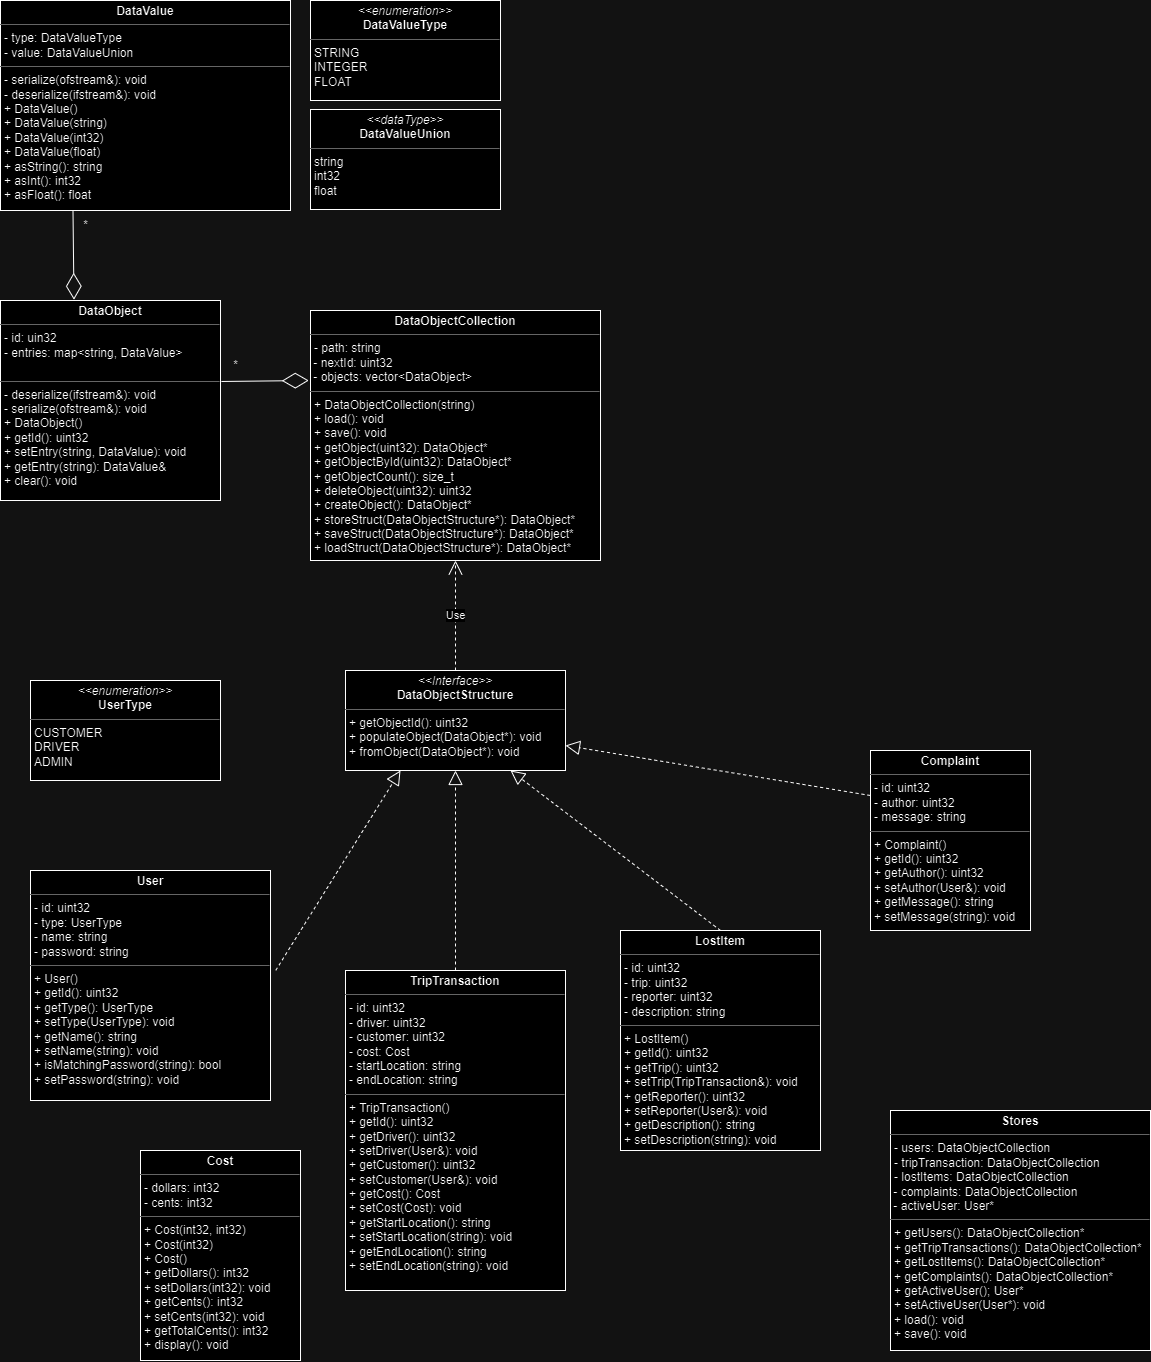

The diagram above was exported from draw.io. Its source (the exported page's mxGraphModel, read from the mxfile embedded in the PNG):
<mxGraphModel dx="658" dy="387" grid="1" gridSize="10" guides="1" tooltips="1" connect="1" arrows="1" fold="1" page="1" pageScale="1" pageWidth="827" pageHeight="1169" math="0" shadow="0">
  <root>
    <mxCell id="WIyWlLk6GJQsqaUBKTNV-0" />
    <mxCell id="WIyWlLk6GJQsqaUBKTNV-1" parent="WIyWlLk6GJQsqaUBKTNV-0" />
    <mxCell id="eM3pdSQnrhWDYckso2Eo-5" value="&lt;p style=&quot;margin:0px;margin-top:4px;text-align:center;&quot;&gt;&lt;b&gt;DataObjectCollection&lt;/b&gt;&lt;br&gt;&lt;/p&gt;&lt;hr size=&quot;1&quot;&gt;&lt;p style=&quot;margin:0px;margin-left:4px;&quot;&gt;- path: string&lt;/p&gt;&amp;nbsp;- nextId: uint32&lt;br&gt;&amp;nbsp;- objects: vector&amp;lt;DataObject&amp;gt;&lt;br&gt;&lt;hr size=&quot;1&quot;&gt;&lt;p style=&quot;margin:0px;margin-left:4px;&quot;&gt;+ DataObjectCollection(string)&lt;/p&gt;&lt;p style=&quot;margin:0px;margin-left:4px;&quot;&gt;+ load(): void&lt;/p&gt;&lt;p style=&quot;margin:0px;margin-left:4px;&quot;&gt;+ save(): void&lt;/p&gt;&lt;p style=&quot;margin:0px;margin-left:4px;&quot;&gt;+ getObject(uint32): DataObject*&lt;/p&gt;&lt;p style=&quot;margin:0px;margin-left:4px;&quot;&gt;+ getObjectById(uint32): DataObject*&lt;/p&gt;&lt;p style=&quot;margin:0px;margin-left:4px;&quot;&gt;+ getObjectCount(): size_t&lt;/p&gt;&lt;p style=&quot;margin:0px;margin-left:4px;&quot;&gt;+ deleteObject(uint32): uint32&lt;/p&gt;&lt;p style=&quot;margin:0px;margin-left:4px;&quot;&gt;+ createObject(): DataObject*&lt;/p&gt;&lt;p style=&quot;margin:0px;margin-left:4px;&quot;&gt;+ storeStruct(DataObjectStructure*): DataObject*&lt;/p&gt;&lt;p style=&quot;margin:0px;margin-left:4px;&quot;&gt;+ saveStruct(DataObjectStructure*): DataObject*&lt;br&gt;&lt;/p&gt;&lt;p style=&quot;margin:0px;margin-left:4px;&quot;&gt;+ loadStruct(DataObjectStructure*): DataObject*&lt;br&gt;&lt;/p&gt;&lt;p style=&quot;margin:0px;margin-left:4px;&quot;&gt;&lt;br&gt;&lt;/p&gt;" style="verticalAlign=top;align=left;overflow=fill;fontSize=12;fontFamily=Helvetica;html=1;whiteSpace=wrap;" parent="WIyWlLk6GJQsqaUBKTNV-1" vertex="1">
      <mxGeometry x="320" y="580" width="290" height="250" as="geometry" />
    </mxCell>
    <mxCell id="eM3pdSQnrhWDYckso2Eo-33" value="&lt;p style=&quot;margin:0px;margin-top:4px;text-align:center;&quot;&gt;&lt;i&gt;&amp;lt;&amp;lt;Interface&amp;gt;&amp;gt;&lt;/i&gt;&lt;br&gt;&lt;b&gt;DataObjectStructure&lt;/b&gt;&lt;/p&gt;&lt;hr size=&quot;1&quot;&gt;&lt;p style=&quot;margin:0px;margin-left:4px;&quot;&gt;&lt;/p&gt;&lt;p style=&quot;margin:0px;margin-left:4px;&quot;&gt;+ getObjectId(): uint32&lt;br&gt;+ populateObject(DataObject*): void&lt;/p&gt;&lt;p style=&quot;margin:0px;margin-left:4px;&quot;&gt;+ fromObject(DataObject*): void&lt;br&gt;&lt;/p&gt;" style="verticalAlign=top;align=left;overflow=fill;fontSize=12;fontFamily=Helvetica;html=1;whiteSpace=wrap;" parent="WIyWlLk6GJQsqaUBKTNV-1" vertex="1">
      <mxGeometry x="355" y="940" width="220" height="100" as="geometry" />
    </mxCell>
    <mxCell id="eM3pdSQnrhWDYckso2Eo-41" value="&lt;p style=&quot;margin:0px;margin-top:4px;text-align:center;&quot;&gt;&lt;b&gt;DataObject&lt;/b&gt;&lt;/p&gt;&lt;hr size=&quot;1&quot;&gt;&lt;p style=&quot;margin:0px;margin-left:4px;&quot;&gt;- id: uin32&lt;/p&gt;&lt;p style=&quot;margin:0px;margin-left:4px;&quot;&gt;- entries: map&amp;lt;string, DataValue&amp;gt;&lt;/p&gt;&lt;br&gt;&lt;hr size=&quot;1&quot;&gt;&lt;p style=&quot;margin:0px;margin-left:4px;&quot;&gt;- deserialize(ifstream&amp;amp;): void&lt;/p&gt;&lt;p style=&quot;margin:0px;margin-left:4px;&quot;&gt;- serialize(ofstream&amp;amp;): void&lt;/p&gt;&lt;p style=&quot;margin:0px;margin-left:4px;&quot;&gt;+ DataObject()&lt;/p&gt;&lt;p style=&quot;margin:0px;margin-left:4px;&quot;&gt;+ getId(): uint32&lt;/p&gt;&lt;p style=&quot;margin:0px;margin-left:4px;&quot;&gt;+ setEntry(string, DataValue): void&lt;/p&gt;&lt;p style=&quot;margin:0px;margin-left:4px;&quot;&gt;+ getEntry(string): DataValue&amp;amp;&lt;/p&gt;&lt;p style=&quot;margin:0px;margin-left:4px;&quot;&gt;+ clear(): void&lt;/p&gt;" style="verticalAlign=top;align=left;overflow=fill;fontSize=12;fontFamily=Helvetica;html=1;whiteSpace=wrap;" parent="WIyWlLk6GJQsqaUBKTNV-1" vertex="1">
      <mxGeometry x="10" y="570" width="220" height="200" as="geometry" />
    </mxCell>
    <mxCell id="eM3pdSQnrhWDYckso2Eo-42" value="&lt;p style=&quot;margin:0px;margin-top:4px;text-align:center;&quot;&gt;&lt;b&gt;DataValue&lt;/b&gt;&lt;/p&gt;&lt;hr size=&quot;1&quot;&gt;&lt;p style=&quot;margin:0px;margin-left:4px;&quot;&gt;- type: DataValueType&lt;/p&gt;&lt;p style=&quot;margin:0px;margin-left:4px;&quot;&gt;- value: DataValueUnion&lt;/p&gt;&lt;hr size=&quot;1&quot;&gt;&lt;p style=&quot;margin:0px;margin-left:4px;&quot;&gt;- serialize(ofstream&amp;amp;): void&lt;/p&gt;&lt;p style=&quot;margin:0px;margin-left:4px;&quot;&gt;- deserialize(ifstream&amp;amp;): void&lt;/p&gt;&lt;p style=&quot;margin:0px;margin-left:4px;&quot;&gt;+ DataValue()&lt;/p&gt;&lt;p style=&quot;margin:0px;margin-left:4px;&quot;&gt;&lt;span style=&quot;background-color: initial;&quot;&gt;+ DataValue(string)&lt;/span&gt;&lt;br&gt;&lt;/p&gt;&lt;p style=&quot;margin:0px;margin-left:4px;&quot;&gt;+ DataValue(int32)&lt;/p&gt;&lt;p style=&quot;margin:0px;margin-left:4px;&quot;&gt;+ DataValue(float)&lt;/p&gt;&lt;p style=&quot;margin:0px;margin-left:4px;&quot;&gt;+ asString(): string&lt;/p&gt;&lt;p style=&quot;margin:0px;margin-left:4px;&quot;&gt;+ asInt(): int32&lt;/p&gt;&lt;p style=&quot;margin:0px;margin-left:4px;&quot;&gt;+ asFloat(): float&lt;/p&gt;" style="verticalAlign=top;align=left;overflow=fill;fontSize=12;fontFamily=Helvetica;html=1;whiteSpace=wrap;" parent="WIyWlLk6GJQsqaUBKTNV-1" vertex="1">
      <mxGeometry x="10" y="270" width="290" height="210" as="geometry" />
    </mxCell>
    <mxCell id="eM3pdSQnrhWDYckso2Eo-45" value="" style="endArrow=diamondThin;endFill=0;endSize=24;html=1;rounded=0;exitX=0.25;exitY=1;exitDx=0;exitDy=0;entryX=0.334;entryY=-0.004;entryDx=0;entryDy=0;entryPerimeter=0;" parent="WIyWlLk6GJQsqaUBKTNV-1" source="eM3pdSQnrhWDYckso2Eo-42" target="eM3pdSQnrhWDYckso2Eo-41" edge="1">
      <mxGeometry width="160" relative="1" as="geometry">
        <mxPoint x="303" y="354" as="sourcePoint" />
        <mxPoint x="83" y="570" as="targetPoint" />
      </mxGeometry>
    </mxCell>
    <mxCell id="eM3pdSQnrhWDYckso2Eo-46" value="" style="endArrow=diamondThin;endFill=0;endSize=24;html=1;rounded=0;exitX=1.004;exitY=0.405;exitDx=0;exitDy=0;exitPerimeter=0;entryX=-0.006;entryY=0.28;entryDx=0;entryDy=0;entryPerimeter=0;" parent="WIyWlLk6GJQsqaUBKTNV-1" source="eM3pdSQnrhWDYckso2Eo-41" target="eM3pdSQnrhWDYckso2Eo-5" edge="1">
      <mxGeometry width="160" relative="1" as="geometry">
        <mxPoint x="330" y="520" as="sourcePoint" />
        <mxPoint x="320" y="653" as="targetPoint" />
      </mxGeometry>
    </mxCell>
    <mxCell id="eM3pdSQnrhWDYckso2Eo-47" value="Use" style="endArrow=open;endSize=12;dashed=1;html=1;rounded=0;exitX=0.5;exitY=0;exitDx=0;exitDy=0;entryX=0.5;entryY=1;entryDx=0;entryDy=0;" parent="WIyWlLk6GJQsqaUBKTNV-1" source="eM3pdSQnrhWDYckso2Eo-33" target="eM3pdSQnrhWDYckso2Eo-5" edge="1">
      <mxGeometry width="160" relative="1" as="geometry">
        <mxPoint x="350" y="910" as="sourcePoint" />
        <mxPoint x="510" y="910" as="targetPoint" />
      </mxGeometry>
    </mxCell>
    <mxCell id="eM3pdSQnrhWDYckso2Eo-48" value="*" style="text;html=1;align=center;verticalAlign=middle;resizable=0;points=[];autosize=1;strokeColor=none;fillColor=none;" parent="WIyWlLk6GJQsqaUBKTNV-1" vertex="1">
      <mxGeometry x="80" y="480" width="30" height="30" as="geometry" />
    </mxCell>
    <mxCell id="eM3pdSQnrhWDYckso2Eo-49" value="*" style="text;html=1;align=center;verticalAlign=middle;resizable=0;points=[];autosize=1;strokeColor=none;fillColor=none;" parent="WIyWlLk6GJQsqaUBKTNV-1" vertex="1">
      <mxGeometry x="230" y="620" width="30" height="30" as="geometry" />
    </mxCell>
    <mxCell id="eM3pdSQnrhWDYckso2Eo-51" value="&lt;p style=&quot;margin:0px;margin-top:4px;text-align:center;&quot;&gt;&lt;i&gt;&amp;lt;&amp;lt;enumeration&amp;gt;&amp;gt;&lt;/i&gt;&lt;br&gt;&lt;b&gt;DataValueType&lt;/b&gt;&lt;/p&gt;&lt;hr size=&quot;1&quot;&gt;&lt;p style=&quot;margin:0px;margin-left:4px;&quot;&gt;STRING&lt;/p&gt;&lt;p style=&quot;margin:0px;margin-left:4px;&quot;&gt;INTEGER&lt;/p&gt;&lt;p style=&quot;margin:0px;margin-left:4px;&quot;&gt;FLOAT&lt;/p&gt;" style="verticalAlign=top;align=left;overflow=fill;fontSize=12;fontFamily=Helvetica;html=1;whiteSpace=wrap;" parent="WIyWlLk6GJQsqaUBKTNV-1" vertex="1">
      <mxGeometry x="320" y="270" width="190" height="100" as="geometry" />
    </mxCell>
    <mxCell id="eM3pdSQnrhWDYckso2Eo-52" value="&lt;p style=&quot;margin:0px;margin-top:4px;text-align:center;&quot;&gt;&lt;i&gt;&amp;lt;&amp;lt;dataType&amp;gt;&amp;gt;&lt;/i&gt;&lt;br&gt;&lt;b&gt;DataValueUnion&lt;/b&gt;&lt;/p&gt;&lt;hr size=&quot;1&quot;&gt;&lt;p style=&quot;margin:0px;margin-left:4px;&quot;&gt;string&lt;/p&gt;&lt;p style=&quot;margin:0px;margin-left:4px;&quot;&gt;int32&lt;/p&gt;&lt;p style=&quot;margin:0px;margin-left:4px;&quot;&gt;float&lt;/p&gt;" style="verticalAlign=top;align=left;overflow=fill;fontSize=12;fontFamily=Helvetica;html=1;whiteSpace=wrap;" parent="WIyWlLk6GJQsqaUBKTNV-1" vertex="1">
      <mxGeometry x="320" y="379" width="190" height="100" as="geometry" />
    </mxCell>
    <mxCell id="PhXYkYOxb6-9o96OfWOa-0" value="&lt;p style=&quot;margin:0px;margin-top:4px;text-align:center;&quot;&gt;&lt;b&gt;User&lt;/b&gt;&lt;/p&gt;&lt;hr size=&quot;1&quot;&gt;&lt;p style=&quot;margin:0px;margin-left:4px;&quot;&gt;- id: uint32&lt;/p&gt;&lt;p style=&quot;margin:0px;margin-left:4px;&quot;&gt;- type: UserType&lt;/p&gt;&lt;p style=&quot;margin:0px;margin-left:4px;&quot;&gt;- name: string&lt;/p&gt;&lt;p style=&quot;margin:0px;margin-left:4px;&quot;&gt;- password: string&lt;/p&gt;&lt;hr size=&quot;1&quot;&gt;&lt;p style=&quot;margin:0px;margin-left:4px;&quot;&gt;+ User()&lt;/p&gt;&lt;p style=&quot;margin:0px;margin-left:4px;&quot;&gt;+ getId(): uint32&lt;/p&gt;&lt;p style=&quot;margin:0px;margin-left:4px;&quot;&gt;+ getType(): UserType&lt;/p&gt;&lt;p style=&quot;margin:0px;margin-left:4px;&quot;&gt;+ setType(UserType): void&lt;/p&gt;&lt;p style=&quot;margin:0px;margin-left:4px;&quot;&gt;+ getName(): string&lt;/p&gt;&lt;p style=&quot;margin:0px;margin-left:4px;&quot;&gt;+ setName(string): void&lt;/p&gt;&lt;p style=&quot;margin:0px;margin-left:4px;&quot;&gt;+ isMatchingPassword(string): bool&lt;/p&gt;&lt;p style=&quot;margin:0px;margin-left:4px;&quot;&gt;+ setPassword(string): void&lt;/p&gt;" style="verticalAlign=top;align=left;overflow=fill;fontSize=12;fontFamily=Helvetica;html=1;whiteSpace=wrap;" parent="WIyWlLk6GJQsqaUBKTNV-1" vertex="1">
      <mxGeometry x="40" y="1140" width="240" height="230" as="geometry" />
    </mxCell>
    <mxCell id="PhXYkYOxb6-9o96OfWOa-1" value="&lt;p style=&quot;margin:0px;margin-top:4px;text-align:center;&quot;&gt;&lt;i&gt;&amp;lt;&amp;lt;enumeration&amp;gt;&amp;gt;&lt;/i&gt;&lt;br&gt;&lt;b&gt;UserType&lt;/b&gt;&lt;/p&gt;&lt;hr size=&quot;1&quot;&gt;&lt;p style=&quot;margin:0px;margin-left:4px;&quot;&gt;CUSTOMER&lt;/p&gt;&lt;p style=&quot;margin:0px;margin-left:4px;&quot;&gt;DRIVER&lt;/p&gt;&lt;p style=&quot;margin:0px;margin-left:4px;&quot;&gt;ADMIN&lt;/p&gt;" style="verticalAlign=top;align=left;overflow=fill;fontSize=12;fontFamily=Helvetica;html=1;whiteSpace=wrap;" parent="WIyWlLk6GJQsqaUBKTNV-1" vertex="1">
      <mxGeometry x="40" y="950" width="190" height="100" as="geometry" />
    </mxCell>
    <mxCell id="PhXYkYOxb6-9o96OfWOa-5" value="" style="endArrow=block;dashed=1;endFill=0;endSize=12;html=1;rounded=0;exitX=1.022;exitY=0.434;exitDx=0;exitDy=0;exitPerimeter=0;entryX=0.25;entryY=1;entryDx=0;entryDy=0;" parent="WIyWlLk6GJQsqaUBKTNV-1" source="PhXYkYOxb6-9o96OfWOa-0" target="eM3pdSQnrhWDYckso2Eo-33" edge="1">
      <mxGeometry width="160" relative="1" as="geometry">
        <mxPoint x="330" y="1170" as="sourcePoint" />
        <mxPoint x="420" y="1040" as="targetPoint" />
      </mxGeometry>
    </mxCell>
    <mxCell id="PhXYkYOxb6-9o96OfWOa-6" value="&lt;p style=&quot;margin:0px;margin-top:4px;text-align:center;&quot;&gt;&lt;b&gt;TripTransaction&lt;/b&gt;&lt;/p&gt;&lt;hr size=&quot;1&quot;&gt;&lt;p style=&quot;margin:0px;margin-left:4px;&quot;&gt;- id: uint32&lt;/p&gt;&lt;p style=&quot;margin:0px;margin-left:4px;&quot;&gt;- driver: uint32&lt;/p&gt;&lt;p style=&quot;margin:0px;margin-left:4px;&quot;&gt;- customer: uint32&lt;/p&gt;&lt;p style=&quot;margin:0px;margin-left:4px;&quot;&gt;- cost: Cost&lt;/p&gt;&lt;p style=&quot;margin:0px;margin-left:4px;&quot;&gt;&lt;span style=&quot;background-color: initial;&quot;&gt;- startLocation: string&lt;/span&gt;&lt;br&gt;&lt;/p&gt;&lt;p style=&quot;margin:0px;margin-left:4px;&quot;&gt;- endLocation: string&lt;/p&gt;&lt;hr size=&quot;1&quot;&gt;&lt;p style=&quot;margin:0px;margin-left:4px;&quot;&gt;+ TripTransaction()&lt;/p&gt;&lt;p style=&quot;margin:0px;margin-left:4px;&quot;&gt;+ getId(): uint32&lt;/p&gt;&lt;p style=&quot;margin:0px;margin-left:4px;&quot;&gt;+ getDriver(): uint32&lt;/p&gt;&lt;p style=&quot;margin:0px;margin-left:4px;&quot;&gt;+ setDriver(User&amp;amp;): void&lt;/p&gt;&lt;p style=&quot;margin:0px;margin-left:4px;&quot;&gt;+ getCustomer(): uint32&lt;/p&gt;&lt;p style=&quot;margin:0px;margin-left:4px;&quot;&gt;+ setCustomer(User&amp;amp;): void&lt;/p&gt;&lt;p style=&quot;margin:0px;margin-left:4px;&quot;&gt;+ getCost(): Cost&lt;/p&gt;&lt;p style=&quot;margin:0px;margin-left:4px;&quot;&gt;+ setCost(Cost): void&lt;/p&gt;&lt;p style=&quot;margin:0px;margin-left:4px;&quot;&gt;+ getStartLocation(): string&lt;/p&gt;&lt;p style=&quot;margin:0px;margin-left:4px;&quot;&gt;+ setStartLocation(string): void&lt;/p&gt;&lt;p style=&quot;margin:0px;margin-left:4px;&quot;&gt;+ getEndLocation(): string&lt;/p&gt;&lt;p style=&quot;margin:0px;margin-left:4px;&quot;&gt;+ setEndLocation(string): void&lt;/p&gt;&lt;p style=&quot;margin:0px;margin-left:4px;&quot;&gt;&lt;br&gt;&lt;/p&gt;" style="verticalAlign=top;align=left;overflow=fill;fontSize=12;fontFamily=Helvetica;html=1;whiteSpace=wrap;" parent="WIyWlLk6GJQsqaUBKTNV-1" vertex="1">
      <mxGeometry x="355" y="1240" width="220" height="320" as="geometry" />
    </mxCell>
    <mxCell id="PhXYkYOxb6-9o96OfWOa-7" value="" style="endArrow=block;dashed=1;endFill=0;endSize=12;html=1;rounded=0;exitX=0.5;exitY=0;exitDx=0;exitDy=0;entryX=0.5;entryY=1;entryDx=0;entryDy=0;" parent="WIyWlLk6GJQsqaUBKTNV-1" source="PhXYkYOxb6-9o96OfWOa-6" target="eM3pdSQnrhWDYckso2Eo-33" edge="1">
      <mxGeometry width="160" relative="1" as="geometry">
        <mxPoint x="330" y="1170" as="sourcePoint" />
        <mxPoint x="490" y="1170" as="targetPoint" />
      </mxGeometry>
    </mxCell>
    <mxCell id="PhXYkYOxb6-9o96OfWOa-9" value="&lt;p style=&quot;margin:0px;margin-top:4px;text-align:center;&quot;&gt;&lt;b&gt;LostItem&lt;/b&gt;&lt;/p&gt;&lt;hr size=&quot;1&quot;&gt;&lt;p style=&quot;margin:0px;margin-left:4px;&quot;&gt;- id: uint32&lt;/p&gt;&lt;p style=&quot;margin:0px;margin-left:4px;&quot;&gt;- trip: uint32&lt;/p&gt;&lt;p style=&quot;margin:0px;margin-left:4px;&quot;&gt;- reporter: uint32&lt;/p&gt;&lt;p style=&quot;margin:0px;margin-left:4px;&quot;&gt;- description: string&lt;/p&gt;&lt;hr size=&quot;1&quot;&gt;&lt;p style=&quot;margin:0px;margin-left:4px;&quot;&gt;+ LostItem()&lt;/p&gt;&lt;p style=&quot;margin:0px;margin-left:4px;&quot;&gt;+ getId(): uint32&lt;/p&gt;&lt;p style=&quot;margin:0px;margin-left:4px;&quot;&gt;+ getTrip(): uint32&lt;/p&gt;&lt;p style=&quot;margin:0px;margin-left:4px;&quot;&gt;+ setTrip(TripTransaction&amp;amp;): void&lt;/p&gt;&lt;p style=&quot;margin:0px;margin-left:4px;&quot;&gt;+ getReporter(): uint32&lt;/p&gt;&lt;p style=&quot;margin:0px;margin-left:4px;&quot;&gt;+ setReporter(User&amp;amp;): void&lt;/p&gt;&lt;p style=&quot;margin:0px;margin-left:4px;&quot;&gt;+ getDescription(): string&lt;/p&gt;&lt;p style=&quot;margin:0px;margin-left:4px;&quot;&gt;+ setDescription(string): void&lt;/p&gt;&lt;p style=&quot;margin:0px;margin-left:4px;&quot;&gt;&lt;br&gt;&lt;/p&gt;" style="verticalAlign=top;align=left;overflow=fill;fontSize=12;fontFamily=Helvetica;html=1;whiteSpace=wrap;" parent="WIyWlLk6GJQsqaUBKTNV-1" vertex="1">
      <mxGeometry x="630" y="1200" width="200" height="220" as="geometry" />
    </mxCell>
    <mxCell id="PhXYkYOxb6-9o96OfWOa-10" value="" style="endArrow=block;dashed=1;endFill=0;endSize=12;html=1;rounded=0;entryX=0.75;entryY=1;entryDx=0;entryDy=0;exitX=0.5;exitY=0;exitDx=0;exitDy=0;" parent="WIyWlLk6GJQsqaUBKTNV-1" source="PhXYkYOxb6-9o96OfWOa-9" target="eM3pdSQnrhWDYckso2Eo-33" edge="1">
      <mxGeometry width="160" relative="1" as="geometry">
        <mxPoint x="550" y="1220" as="sourcePoint" />
        <mxPoint x="710" y="1220" as="targetPoint" />
      </mxGeometry>
    </mxCell>
    <mxCell id="PhXYkYOxb6-9o96OfWOa-11" value="&lt;p style=&quot;margin:0px;margin-top:4px;text-align:center;&quot;&gt;&lt;b&gt;Complaint&lt;/b&gt;&lt;/p&gt;&lt;hr size=&quot;1&quot;&gt;&lt;p style=&quot;margin:0px;margin-left:4px;&quot;&gt;- id: uint32&lt;/p&gt;&lt;p style=&quot;margin:0px;margin-left:4px;&quot;&gt;- author: uint32&lt;/p&gt;&lt;p style=&quot;margin:0px;margin-left:4px;&quot;&gt;- message: string&lt;/p&gt;&lt;hr size=&quot;1&quot;&gt;&lt;p style=&quot;margin:0px;margin-left:4px;&quot;&gt;+ Complaint()&lt;/p&gt;&lt;p style=&quot;margin:0px;margin-left:4px;&quot;&gt;+ getId(): uint32&lt;/p&gt;&lt;p style=&quot;margin:0px;margin-left:4px;&quot;&gt;+ getAuthor(): uint32&lt;/p&gt;&lt;p style=&quot;margin:0px;margin-left:4px;&quot;&gt;+ setAuthor(User&amp;amp;): void&lt;/p&gt;&lt;p style=&quot;margin:0px;margin-left:4px;&quot;&gt;+ getMessage(): string&lt;/p&gt;&lt;p style=&quot;margin:0px;margin-left:4px;&quot;&gt;+ setMessage(string): void&lt;/p&gt;" style="verticalAlign=top;align=left;overflow=fill;fontSize=12;fontFamily=Helvetica;html=1;whiteSpace=wrap;" parent="WIyWlLk6GJQsqaUBKTNV-1" vertex="1">
      <mxGeometry x="880" y="1020" width="160" height="180" as="geometry" />
    </mxCell>
    <mxCell id="PhXYkYOxb6-9o96OfWOa-12" value="" style="endArrow=block;dashed=1;endFill=0;endSize=12;html=1;rounded=0;entryX=1;entryY=0.75;entryDx=0;entryDy=0;exitX=0;exitY=0.25;exitDx=0;exitDy=0;" parent="WIyWlLk6GJQsqaUBKTNV-1" source="PhXYkYOxb6-9o96OfWOa-11" target="eM3pdSQnrhWDYckso2Eo-33" edge="1">
      <mxGeometry width="160" relative="1" as="geometry">
        <mxPoint x="550" y="1130" as="sourcePoint" />
        <mxPoint x="710" y="1130" as="targetPoint" />
      </mxGeometry>
    </mxCell>
    <mxCell id="PhXYkYOxb6-9o96OfWOa-13" value="&lt;p style=&quot;margin:0px;margin-top:4px;text-align:center;&quot;&gt;&lt;b&gt;Cost&lt;/b&gt;&lt;/p&gt;&lt;hr size=&quot;1&quot;&gt;&lt;p style=&quot;margin:0px;margin-left:4px;&quot;&gt;- dollars: int32&lt;/p&gt;&lt;p style=&quot;margin:0px;margin-left:4px;&quot;&gt;- cents: int32&lt;/p&gt;&lt;hr size=&quot;1&quot;&gt;&lt;p style=&quot;margin:0px;margin-left:4px;&quot;&gt;+ Cost(int32, int32)&lt;/p&gt;&lt;p style=&quot;margin:0px;margin-left:4px;&quot;&gt;+ Cost(int32)&lt;/p&gt;&lt;p style=&quot;margin:0px;margin-left:4px;&quot;&gt;+ Cost()&lt;/p&gt;&lt;p style=&quot;margin:0px;margin-left:4px;&quot;&gt;+ getDollars(): int32&lt;/p&gt;&lt;p style=&quot;margin:0px;margin-left:4px;&quot;&gt;+ setDollars(int32): void&lt;/p&gt;&lt;p style=&quot;margin:0px;margin-left:4px;&quot;&gt;+ getCents(): int32&lt;/p&gt;&lt;p style=&quot;margin:0px;margin-left:4px;&quot;&gt;+ setCents(int32): void&lt;/p&gt;&lt;p style=&quot;margin:0px;margin-left:4px;&quot;&gt;+ getTotalCents(): int32&lt;/p&gt;&lt;p style=&quot;margin:0px;margin-left:4px;&quot;&gt;+ display(): void&lt;/p&gt;&lt;p style=&quot;margin:0px;margin-left:4px;&quot;&gt;&lt;br&gt;&lt;/p&gt;&lt;p style=&quot;margin:0px;margin-left:4px;&quot;&gt;&lt;br&gt;&lt;/p&gt;" style="verticalAlign=top;align=left;overflow=fill;fontSize=12;fontFamily=Helvetica;html=1;whiteSpace=wrap;" parent="WIyWlLk6GJQsqaUBKTNV-1" vertex="1">
      <mxGeometry x="150" y="1420" width="160" height="210" as="geometry" />
    </mxCell>
    <mxCell id="7JNJiMR8G3uH6UAeiZww-0" value="&lt;p style=&quot;margin:0px;margin-top:4px;text-align:center;&quot;&gt;&lt;b&gt;Stores&lt;/b&gt;&lt;/p&gt;&lt;hr size=&quot;1&quot;&gt;&lt;p style=&quot;margin:0px;margin-left:4px;&quot;&gt;- users: DataObjectCollection&lt;/p&gt;&lt;p style=&quot;margin:0px;margin-left:4px;&quot;&gt;- tripTransaction: DataObjectCollection&lt;/p&gt;&lt;p style=&quot;margin:0px;margin-left:4px;&quot;&gt;- lostItems: DataObjectCollection&lt;/p&gt;&amp;nbsp;- complaints: DataObjectCollection&lt;br&gt;&amp;nbsp;- activeUser: User*&lt;br&gt;&lt;hr size=&quot;1&quot;&gt;&lt;p style=&quot;margin:0px;margin-left:4px;&quot;&gt;+ getUsers(): DataObjectCollection*&lt;/p&gt;&lt;p style=&quot;margin:0px;margin-left:4px;&quot;&gt;+ getTripTransactions(): DataObjectCollection*&lt;/p&gt;&lt;p style=&quot;margin:0px;margin-left:4px;&quot;&gt;+ getLostItems(): DataObjectCollection*&lt;/p&gt;&lt;p style=&quot;margin:0px;margin-left:4px;&quot;&gt;+ getComplaints(): DataObjectCollection*&lt;/p&gt;&lt;p style=&quot;margin:0px;margin-left:4px;&quot;&gt;+ getActiveUser(); User*&lt;/p&gt;&lt;p style=&quot;margin:0px;margin-left:4px;&quot;&gt;+ setActiveUser(User*): void&lt;/p&gt;&lt;p style=&quot;margin:0px;margin-left:4px;&quot;&gt;+ load(): void&lt;/p&gt;&lt;p style=&quot;margin:0px;margin-left:4px;&quot;&gt;+ save(): void&lt;/p&gt;" style="verticalAlign=top;align=left;overflow=fill;fontSize=12;fontFamily=Helvetica;html=1;whiteSpace=wrap;" parent="WIyWlLk6GJQsqaUBKTNV-1" vertex="1">
      <mxGeometry x="900" y="1380" width="260" height="240" as="geometry" />
    </mxCell>
  </root>
</mxGraphModel>